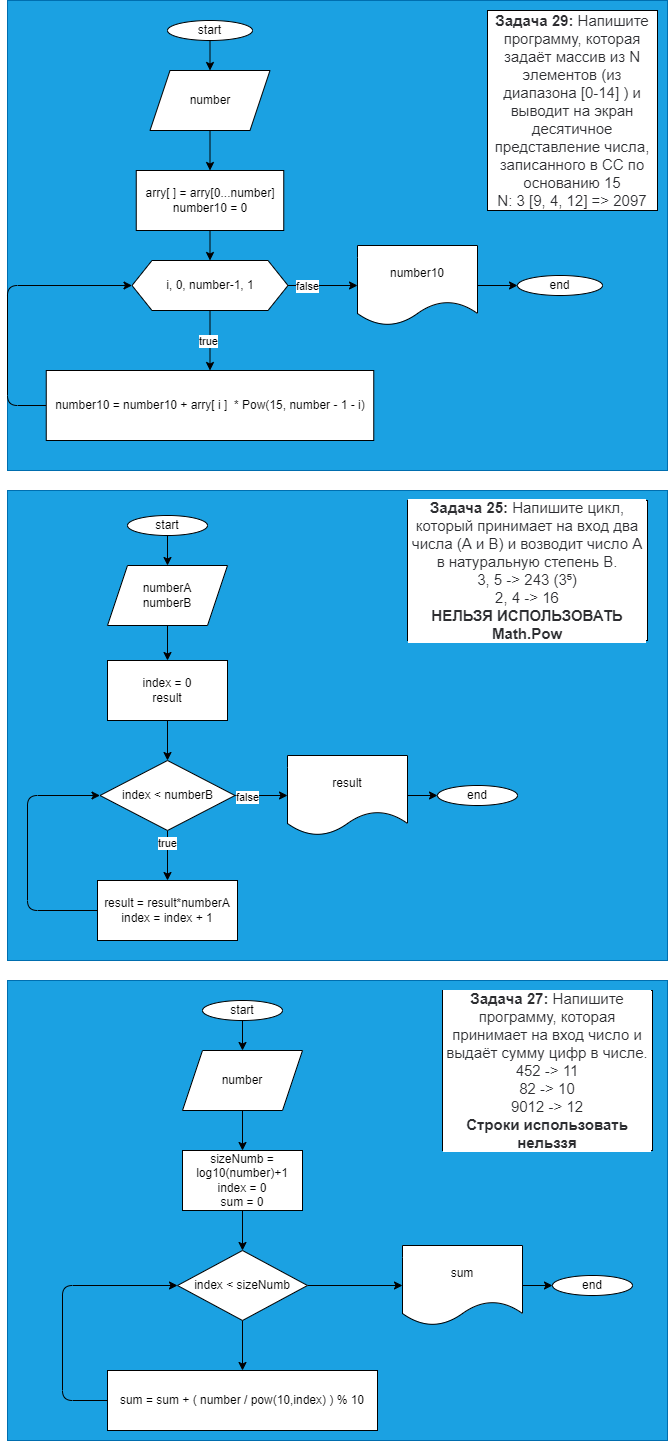

The diagram above was exported from draw.io. Its source (the exported page's mxGraphModel, read from the mxfile embedded in the PNG):
<mxGraphModel dx="1143" dy="434" grid="1" gridSize="10" guides="1" tooltips="1" connect="1" arrows="1" fold="1" page="1" pageScale="1" pageWidth="827" pageHeight="1169" math="0" shadow="0">
  <root>
    <mxCell id="0" />
    <mxCell id="1" parent="0" />
    <mxCell id="55" value="" style="rounded=0;whiteSpace=wrap;html=1;fillColor=#1ba1e2;fontColor=#ffffff;strokeColor=#006EAF;" vertex="1" parent="1">
      <mxGeometry x="160" y="10" width="660" height="470" as="geometry" />
    </mxCell>
    <mxCell id="2" value="&lt;p style=&quot;box-sizing: border-box ; margin: 0px ; color: rgb(44 , 45 , 48) ; font-family: &amp;#34;roboto&amp;#34; , &amp;#34;san francisco&amp;#34; , &amp;#34;helvetica neue&amp;#34; , &amp;#34;helvetica&amp;#34; , &amp;#34;arial&amp;#34; ; font-size: 15px ; background-color: rgb(255 , 255 , 255)&quot;&gt;&lt;span style=&quot;box-sizing: border-box ; font-weight: 700&quot;&gt;Задача 29:&lt;/span&gt;&amp;nbsp;Напишите программу, которая задаёт массив из N элементов (из диапазона [0-14] ) и выводит на экран десятичное представление числа, записанного в СС по основанию 15&lt;/p&gt;&lt;p style=&quot;box-sizing: border-box ; margin: 0px ; color: rgb(44 , 45 , 48) ; font-family: &amp;#34;roboto&amp;#34; , &amp;#34;san francisco&amp;#34; , &amp;#34;helvetica neue&amp;#34; , &amp;#34;helvetica&amp;#34; , &amp;#34;arial&amp;#34; ; font-size: 15px ; background-color: rgb(255 , 255 , 255)&quot;&gt;N: 3 [9, 4, 12] =&amp;gt; 2097&lt;/p&gt;" style="rounded=0;whiteSpace=wrap;html=1;" parent="1" vertex="1">
      <mxGeometry x="640" y="20" width="170" height="200" as="geometry" />
    </mxCell>
    <mxCell id="3" value="" style="rounded=0;whiteSpace=wrap;html=1;fillColor=#1ba1e2;fontColor=#ffffff;strokeColor=#006EAF;" parent="1" vertex="1">
      <mxGeometry x="160" y="500" width="660" height="470" as="geometry" />
    </mxCell>
    <mxCell id="4" value="&lt;p style=&quot;box-sizing: border-box ; margin: 0px ; color: rgb(44 , 45 , 48) ; font-family: &amp;#34;roboto&amp;#34; , &amp;#34;san francisco&amp;#34; , &amp;#34;helvetica neue&amp;#34; , &amp;#34;helvetica&amp;#34; , &amp;#34;arial&amp;#34; ; font-size: 15px ; background-color: rgb(255 , 255 , 255)&quot;&gt;&lt;span style=&quot;box-sizing: border-box ; font-weight: 700&quot;&gt;Задача 25:&lt;/span&gt;&amp;nbsp;Напишите цикл, который принимает на вход два числа (A и B) и возводит число A в натуральную степень B.&lt;/p&gt;&lt;p style=&quot;box-sizing: border-box ; margin: 0px ; color: rgb(44 , 45 , 48) ; font-family: &amp;#34;roboto&amp;#34; , &amp;#34;san francisco&amp;#34; , &amp;#34;helvetica neue&amp;#34; , &amp;#34;helvetica&amp;#34; , &amp;#34;arial&amp;#34; ; font-size: 15px ; background-color: rgb(255 , 255 , 255)&quot;&gt;3, 5 -&amp;gt; 243 (3⁵)&lt;/p&gt;&lt;p style=&quot;box-sizing: border-box ; margin: 0px ; color: rgb(44 , 45 , 48) ; font-family: &amp;#34;roboto&amp;#34; , &amp;#34;san francisco&amp;#34; , &amp;#34;helvetica neue&amp;#34; , &amp;#34;helvetica&amp;#34; , &amp;#34;arial&amp;#34; ; font-size: 15px ; background-color: rgb(255 , 255 , 255)&quot;&gt;2, 4 -&amp;gt; 16&lt;/p&gt;&lt;p style=&quot;box-sizing: border-box ; margin: 0px ; color: rgb(44 , 45 , 48) ; font-family: &amp;#34;roboto&amp;#34; , &amp;#34;san francisco&amp;#34; , &amp;#34;helvetica neue&amp;#34; , &amp;#34;helvetica&amp;#34; , &amp;#34;arial&amp;#34; ; font-size: 15px ; background-color: rgb(255 , 255 , 255)&quot;&gt;&lt;span style=&quot;box-sizing: border-box ; font-weight: 700&quot;&gt;НЕЛЬЗЯ ИСПОЛЬЗОВАТЬ Math.Pow&lt;/span&gt;&lt;/p&gt;" style="rounded=0;whiteSpace=wrap;html=1;" parent="1" vertex="1">
      <mxGeometry x="560" y="510" width="240" height="140" as="geometry" />
    </mxCell>
    <mxCell id="5" style="edgeStyle=none;html=1;exitX=0.5;exitY=1;exitDx=0;exitDy=0;entryX=0.5;entryY=0;entryDx=0;entryDy=0;" parent="1" source="6" target="8" edge="1">
      <mxGeometry relative="1" as="geometry" />
    </mxCell>
    <mxCell id="6" value="start" style="ellipse;whiteSpace=wrap;html=1;" parent="1" vertex="1">
      <mxGeometry x="280" y="525" width="80" height="20" as="geometry" />
    </mxCell>
    <mxCell id="7" style="edgeStyle=none;html=1;exitX=0.5;exitY=1;exitDx=0;exitDy=0;entryX=0.5;entryY=0;entryDx=0;entryDy=0;" parent="1" source="8" target="10" edge="1">
      <mxGeometry relative="1" as="geometry" />
    </mxCell>
    <mxCell id="8" value="numberA&lt;br&gt;numberB" style="shape=parallelogram;perimeter=parallelogramPerimeter;whiteSpace=wrap;html=1;fixedSize=1;" parent="1" vertex="1">
      <mxGeometry x="260" y="575" width="120" height="60" as="geometry" />
    </mxCell>
    <mxCell id="9" style="edgeStyle=none;html=1;exitX=0.5;exitY=1;exitDx=0;exitDy=0;entryX=0.5;entryY=0;entryDx=0;entryDy=0;" parent="1" source="10" target="15" edge="1">
      <mxGeometry relative="1" as="geometry" />
    </mxCell>
    <mxCell id="10" value="index = 0&lt;br&gt;result" style="rounded=0;whiteSpace=wrap;html=1;" parent="1" vertex="1">
      <mxGeometry x="260" y="670" width="120" height="60" as="geometry" />
    </mxCell>
    <mxCell id="11" style="edgeStyle=none;html=1;exitX=0.5;exitY=1;exitDx=0;exitDy=0;entryX=0.5;entryY=0;entryDx=0;entryDy=0;" parent="1" source="15" target="17" edge="1">
      <mxGeometry relative="1" as="geometry" />
    </mxCell>
    <mxCell id="12" value="true" style="edgeLabel;html=1;align=center;verticalAlign=middle;resizable=0;points=[];" parent="11" vertex="1" connectable="0">
      <mxGeometry x="-0.52" y="-1" relative="1" as="geometry">
        <mxPoint as="offset" />
      </mxGeometry>
    </mxCell>
    <mxCell id="13" style="edgeStyle=none;html=1;exitX=1;exitY=0.5;exitDx=0;exitDy=0;entryX=0;entryY=0.5;entryDx=0;entryDy=0;" parent="1" source="15" target="19" edge="1">
      <mxGeometry relative="1" as="geometry" />
    </mxCell>
    <mxCell id="14" value="false" style="edgeLabel;html=1;align=center;verticalAlign=middle;resizable=0;points=[];" parent="13" vertex="1" connectable="0">
      <mxGeometry x="-0.5619" y="-1" relative="1" as="geometry">
        <mxPoint as="offset" />
      </mxGeometry>
    </mxCell>
    <mxCell id="15" value="index &amp;lt; numberB" style="rhombus;whiteSpace=wrap;html=1;" parent="1" vertex="1">
      <mxGeometry x="252.5" y="770" width="135" height="70" as="geometry" />
    </mxCell>
    <mxCell id="16" style="edgeStyle=none;html=1;exitX=0;exitY=0.5;exitDx=0;exitDy=0;entryX=0;entryY=0.5;entryDx=0;entryDy=0;" parent="1" source="17" target="15" edge="1">
      <mxGeometry relative="1" as="geometry">
        <Array as="points">
          <mxPoint x="180" y="920" />
          <mxPoint x="180" y="805" />
        </Array>
      </mxGeometry>
    </mxCell>
    <mxCell id="17" value="result = result*numberA&lt;br&gt;index = index + 1" style="rounded=0;whiteSpace=wrap;html=1;" parent="1" vertex="1">
      <mxGeometry x="250" y="890" width="140" height="60" as="geometry" />
    </mxCell>
    <mxCell id="18" style="edgeStyle=none;html=1;exitX=1;exitY=0.5;exitDx=0;exitDy=0;entryX=0;entryY=0.5;entryDx=0;entryDy=0;" parent="1" source="19" target="20" edge="1">
      <mxGeometry relative="1" as="geometry" />
    </mxCell>
    <mxCell id="19" value="result" style="shape=document;whiteSpace=wrap;html=1;boundedLbl=1;" parent="1" vertex="1">
      <mxGeometry x="440" y="765" width="120" height="80" as="geometry" />
    </mxCell>
    <mxCell id="20" value="end" style="ellipse;whiteSpace=wrap;html=1;" parent="1" vertex="1">
      <mxGeometry x="590" y="795" width="80" height="20" as="geometry" />
    </mxCell>
    <mxCell id="21" value="" style="rounded=0;whiteSpace=wrap;html=1;fillColor=#1ba1e2;fontColor=#ffffff;strokeColor=#006EAF;" parent="1" vertex="1">
      <mxGeometry x="160" y="990" width="660" height="460" as="geometry" />
    </mxCell>
    <mxCell id="22" value="&lt;p style=&quot;box-sizing: border-box ; margin: 0px ; color: rgb(44 , 45 , 48) ; font-family: &amp;#34;roboto&amp;#34; , &amp;#34;san francisco&amp;#34; , &amp;#34;helvetica neue&amp;#34; , &amp;#34;helvetica&amp;#34; , &amp;#34;arial&amp;#34; ; font-size: 15px ; background-color: rgb(255 , 255 , 255)&quot;&gt;&lt;span style=&quot;box-sizing: border-box ; font-weight: 700&quot;&gt;Задача 27:&lt;/span&gt;&amp;nbsp;Напишите программу, которая принимает на вход число и выдаёт сумму цифр в числе.&lt;/p&gt;&lt;p style=&quot;box-sizing: border-box ; margin: 0px ; color: rgb(44 , 45 , 48) ; font-family: &amp;#34;roboto&amp;#34; , &amp;#34;san francisco&amp;#34; , &amp;#34;helvetica neue&amp;#34; , &amp;#34;helvetica&amp;#34; , &amp;#34;arial&amp;#34; ; font-size: 15px ; background-color: rgb(255 , 255 , 255)&quot;&gt;452 -&amp;gt; 11&lt;/p&gt;&lt;p style=&quot;box-sizing: border-box ; margin: 0px ; color: rgb(44 , 45 , 48) ; font-family: &amp;#34;roboto&amp;#34; , &amp;#34;san francisco&amp;#34; , &amp;#34;helvetica neue&amp;#34; , &amp;#34;helvetica&amp;#34; , &amp;#34;arial&amp;#34; ; font-size: 15px ; background-color: rgb(255 , 255 , 255)&quot;&gt;82 -&amp;gt; 10&lt;/p&gt;&lt;p style=&quot;box-sizing: border-box ; margin: 0px ; color: rgb(44 , 45 , 48) ; font-family: &amp;#34;roboto&amp;#34; , &amp;#34;san francisco&amp;#34; , &amp;#34;helvetica neue&amp;#34; , &amp;#34;helvetica&amp;#34; , &amp;#34;arial&amp;#34; ; font-size: 15px ; background-color: rgb(255 , 255 , 255)&quot;&gt;9012 -&amp;gt; 12&lt;/p&gt;&lt;p style=&quot;box-sizing: border-box ; margin: 0px ; color: rgb(44 , 45 , 48) ; font-family: &amp;#34;roboto&amp;#34; , &amp;#34;san francisco&amp;#34; , &amp;#34;helvetica neue&amp;#34; , &amp;#34;helvetica&amp;#34; , &amp;#34;arial&amp;#34; ; font-size: 15px ; background-color: rgb(255 , 255 , 255)&quot;&gt;&lt;span style=&quot;box-sizing: border-box ; font-weight: 700&quot;&gt;Строки использовать нельззя&lt;/span&gt;&lt;/p&gt;" style="rounded=0;whiteSpace=wrap;html=1;" parent="1" vertex="1">
      <mxGeometry x="595" y="1000" width="210" height="160" as="geometry" />
    </mxCell>
    <mxCell id="23" style="edgeStyle=none;html=1;exitX=0.5;exitY=1;exitDx=0;exitDy=0;entryX=0.5;entryY=0;entryDx=0;entryDy=0;" parent="1" source="24" target="26" edge="1">
      <mxGeometry relative="1" as="geometry" />
    </mxCell>
    <mxCell id="24" value="start" style="ellipse;whiteSpace=wrap;html=1;" parent="1" vertex="1">
      <mxGeometry x="355" y="1010" width="80" height="20" as="geometry" />
    </mxCell>
    <mxCell id="25" style="edgeStyle=none;html=1;exitX=0.5;exitY=1;exitDx=0;exitDy=0;entryX=0.5;entryY=0;entryDx=0;entryDy=0;" parent="1" source="26" target="28" edge="1">
      <mxGeometry relative="1" as="geometry" />
    </mxCell>
    <mxCell id="26" value="number" style="shape=parallelogram;perimeter=parallelogramPerimeter;whiteSpace=wrap;html=1;fixedSize=1;" parent="1" vertex="1">
      <mxGeometry x="335" y="1060" width="120" height="60" as="geometry" />
    </mxCell>
    <mxCell id="27" style="edgeStyle=none;html=1;exitX=0.5;exitY=1;exitDx=0;exitDy=0;entryX=0.5;entryY=0;entryDx=0;entryDy=0;" parent="1" source="28" target="31" edge="1">
      <mxGeometry relative="1" as="geometry" />
    </mxCell>
    <mxCell id="28" value="sizeNumb = log10(number)+1&lt;br&gt;index = 0&lt;br&gt;sum = 0" style="rounded=0;whiteSpace=wrap;html=1;" parent="1" vertex="1">
      <mxGeometry x="335" y="1160" width="120" height="60" as="geometry" />
    </mxCell>
    <mxCell id="29" style="edgeStyle=none;html=1;exitX=0.5;exitY=1;exitDx=0;exitDy=0;entryX=0.5;entryY=0;entryDx=0;entryDy=0;" parent="1" source="31" target="33" edge="1">
      <mxGeometry relative="1" as="geometry" />
    </mxCell>
    <mxCell id="30" style="edgeStyle=none;html=1;entryX=0;entryY=0.5;entryDx=0;entryDy=0;" parent="1" source="31" target="35" edge="1">
      <mxGeometry relative="1" as="geometry" />
    </mxCell>
    <mxCell id="31" value="index &amp;lt; sizeNumb" style="rhombus;whiteSpace=wrap;html=1;" parent="1" vertex="1">
      <mxGeometry x="330" y="1260" width="130" height="70" as="geometry" />
    </mxCell>
    <mxCell id="32" style="edgeStyle=none;html=1;exitX=0;exitY=0.5;exitDx=0;exitDy=0;entryX=0;entryY=0.5;entryDx=0;entryDy=0;" parent="1" source="33" target="31" edge="1">
      <mxGeometry relative="1" as="geometry">
        <Array as="points">
          <mxPoint x="215" y="1410" />
          <mxPoint x="215" y="1295" />
        </Array>
      </mxGeometry>
    </mxCell>
    <mxCell id="33" value="sum = sum + ( number / pow(10,index) ) % 10" style="rounded=0;whiteSpace=wrap;html=1;" parent="1" vertex="1">
      <mxGeometry x="260" y="1380" width="270" height="60" as="geometry" />
    </mxCell>
    <mxCell id="34" style="edgeStyle=none;html=1;exitX=1;exitY=0.5;exitDx=0;exitDy=0;entryX=0;entryY=0.5;entryDx=0;entryDy=0;" parent="1" source="35" target="36" edge="1">
      <mxGeometry relative="1" as="geometry" />
    </mxCell>
    <mxCell id="35" value="sum" style="shape=document;whiteSpace=wrap;html=1;boundedLbl=1;" parent="1" vertex="1">
      <mxGeometry x="555" y="1255" width="120" height="80" as="geometry" />
    </mxCell>
    <mxCell id="36" value="end" style="ellipse;whiteSpace=wrap;html=1;" parent="1" vertex="1">
      <mxGeometry x="705" y="1285" width="80" height="20" as="geometry" />
    </mxCell>
    <mxCell id="39" style="edgeStyle=none;html=1;exitX=0.5;exitY=1;exitDx=0;exitDy=0;entryX=0.5;entryY=0;entryDx=0;entryDy=0;" edge="1" parent="1" source="37" target="38">
      <mxGeometry relative="1" as="geometry" />
    </mxCell>
    <mxCell id="37" value="start" style="ellipse;whiteSpace=wrap;html=1;" vertex="1" parent="1">
      <mxGeometry x="320" y="30" width="85" height="20" as="geometry" />
    </mxCell>
    <mxCell id="41" style="edgeStyle=none;html=1;exitX=0.5;exitY=1;exitDx=0;exitDy=0;entryX=0.5;entryY=0;entryDx=0;entryDy=0;" edge="1" parent="1" source="38" target="40">
      <mxGeometry relative="1" as="geometry" />
    </mxCell>
    <mxCell id="38" value="number" style="shape=parallelogram;perimeter=parallelogramPerimeter;whiteSpace=wrap;html=1;fixedSize=1;" vertex="1" parent="1">
      <mxGeometry x="302.5" y="80" width="120" height="60" as="geometry" />
    </mxCell>
    <mxCell id="44" style="edgeStyle=none;html=1;exitX=0.5;exitY=1;exitDx=0;exitDy=0;entryX=0.5;entryY=0;entryDx=0;entryDy=0;" edge="1" parent="1" source="40" target="43">
      <mxGeometry relative="1" as="geometry" />
    </mxCell>
    <mxCell id="40" value="arry[ ] = arry[0...number]&lt;br&gt;number10 = 0" style="rounded=0;whiteSpace=wrap;html=1;" vertex="1" parent="1">
      <mxGeometry x="288.75" y="180" width="147.5" height="60" as="geometry" />
    </mxCell>
    <mxCell id="46" style="edgeStyle=none;html=1;exitX=0.5;exitY=1;exitDx=0;exitDy=0;entryX=0.5;entryY=0;entryDx=0;entryDy=0;" edge="1" parent="1" source="43" target="45">
      <mxGeometry relative="1" as="geometry" />
    </mxCell>
    <mxCell id="52" value="true" style="edgeLabel;html=1;align=center;verticalAlign=middle;resizable=0;points=[];" vertex="1" connectable="0" parent="46">
      <mxGeometry x="-0.5778" y="-1" relative="1" as="geometry">
        <mxPoint x="-1" y="17" as="offset" />
      </mxGeometry>
    </mxCell>
    <mxCell id="50" style="edgeStyle=none;html=1;exitX=1;exitY=0.5;exitDx=0;exitDy=0;entryX=0;entryY=0.5;entryDx=0;entryDy=0;" edge="1" parent="1" source="43" target="48">
      <mxGeometry relative="1" as="geometry" />
    </mxCell>
    <mxCell id="51" value="false" style="edgeLabel;html=1;align=center;verticalAlign=middle;resizable=0;points=[];" vertex="1" connectable="0" parent="50">
      <mxGeometry x="-0.6211" y="2" relative="1" as="geometry">
        <mxPoint x="6" y="2" as="offset" />
      </mxGeometry>
    </mxCell>
    <mxCell id="43" value="i, 0, number-1, 1" style="shape=hexagon;perimeter=hexagonPerimeter2;whiteSpace=wrap;html=1;fixedSize=1;" vertex="1" parent="1">
      <mxGeometry x="284.5" y="270" width="156" height="50" as="geometry" />
    </mxCell>
    <mxCell id="47" style="edgeStyle=none;html=1;entryX=0;entryY=0.5;entryDx=0;entryDy=0;exitX=0;exitY=0.5;exitDx=0;exitDy=0;" edge="1" parent="1" source="45" target="43">
      <mxGeometry relative="1" as="geometry">
        <Array as="points">
          <mxPoint x="160" y="415" />
          <mxPoint x="160" y="295" />
        </Array>
      </mxGeometry>
    </mxCell>
    <mxCell id="45" value="number10 = number10 + arry[ i ]&amp;nbsp; * Pow(15, number - 1 - i)" style="rounded=0;whiteSpace=wrap;html=1;" vertex="1" parent="1">
      <mxGeometry x="198.75" y="380" width="327.5" height="70" as="geometry" />
    </mxCell>
    <mxCell id="54" style="edgeStyle=none;html=1;exitX=1;exitY=0.5;exitDx=0;exitDy=0;entryX=0;entryY=0.5;entryDx=0;entryDy=0;" edge="1" parent="1" source="48" target="53">
      <mxGeometry relative="1" as="geometry" />
    </mxCell>
    <mxCell id="48" value="number10" style="shape=document;whiteSpace=wrap;html=1;boundedLbl=1;" vertex="1" parent="1">
      <mxGeometry x="510" y="255" width="120" height="80" as="geometry" />
    </mxCell>
    <mxCell id="53" value="end" style="ellipse;whiteSpace=wrap;html=1;" vertex="1" parent="1">
      <mxGeometry x="670" y="285" width="85" height="20" as="geometry" />
    </mxCell>
  </root>
</mxGraphModel>